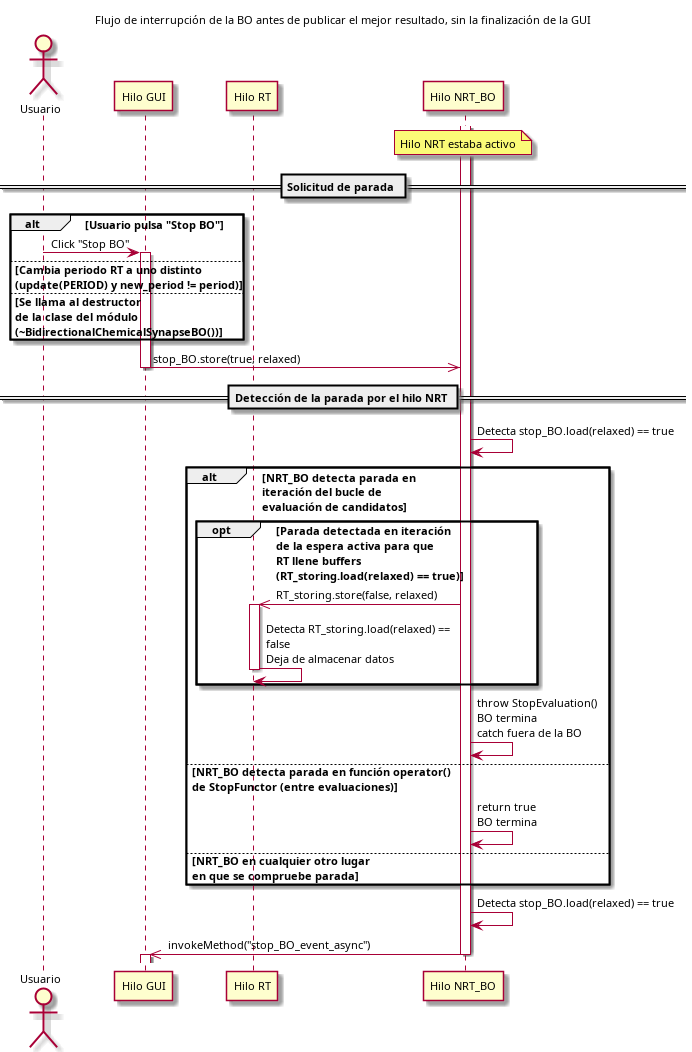

The diagram above was rendered by PlantUML. Its source (embedded in the PNG):
@startuml

skinparam defaultFontName Helvetica
skinparam defaultFontSize 11
skinparam ParticipantPadding 20
skinparam maxMessageSize 200

title Flujo de interrupción de la BO antes de publicar el mejor resultado, sin la finalización de la GUI

actor       Usuario     as U
participant "Hilo GUI"         as GUI
participant "Hilo RT"          as RT
participant "Hilo NRT_BO"      as NRT

note over NRT
  Hilo NRT estaba activo
end note

activate NRT

== Solicitud de parada ==

alt Usuario pulsa "Stop BO"
  U -> GUI : Click "Stop BO"
  activate GUI
else Cambia periodo RT a uno distinto\n(update(PERIOD) y new_period != period)
else Se llama al destructor\nde la clase del módulo\n(~BidirectionalChemicalSynapseBO())
end

GUI ->> NRT : stop_BO.store(true, relaxed)
deactivate GUI

== Detección de la parada por el hilo NRT ==

NRT -> NRT : Detecta stop_BO.load(relaxed) == true

alt NRT_BO detecta parada en\niteración del bucle de\nevaluación de candidatos
  opt Parada detectada en iteración\nde la espera activa para que\nRT llene buffers\n(RT_storing.load(relaxed) == true)
    NRT ->> RT : RT_storing.store(false, relaxed)
    activate RT
    RT -> RT :  Detecta RT_storing.load(relaxed) == false\nDeja de almacenar datos
    deactivate RT
  end
  NRT -> NRT : throw StopEvaluation()\nBO termina\ncatch fuera de la BO
else NRT_BO detecta parada en función operator()\nde StopFunctor (entre evaluaciones)
  NRT -> NRT : return true\nBO termina
else NRT_BO en cualquier otro lugar\nen que se compruebe parada
end

NRT -> NRT : Detecta stop_BO.load(relaxed) == true
NRT ->> GUI : invokeMethod("stop_BO_event_async")
deactivate NRT
activate GUI

@enduml